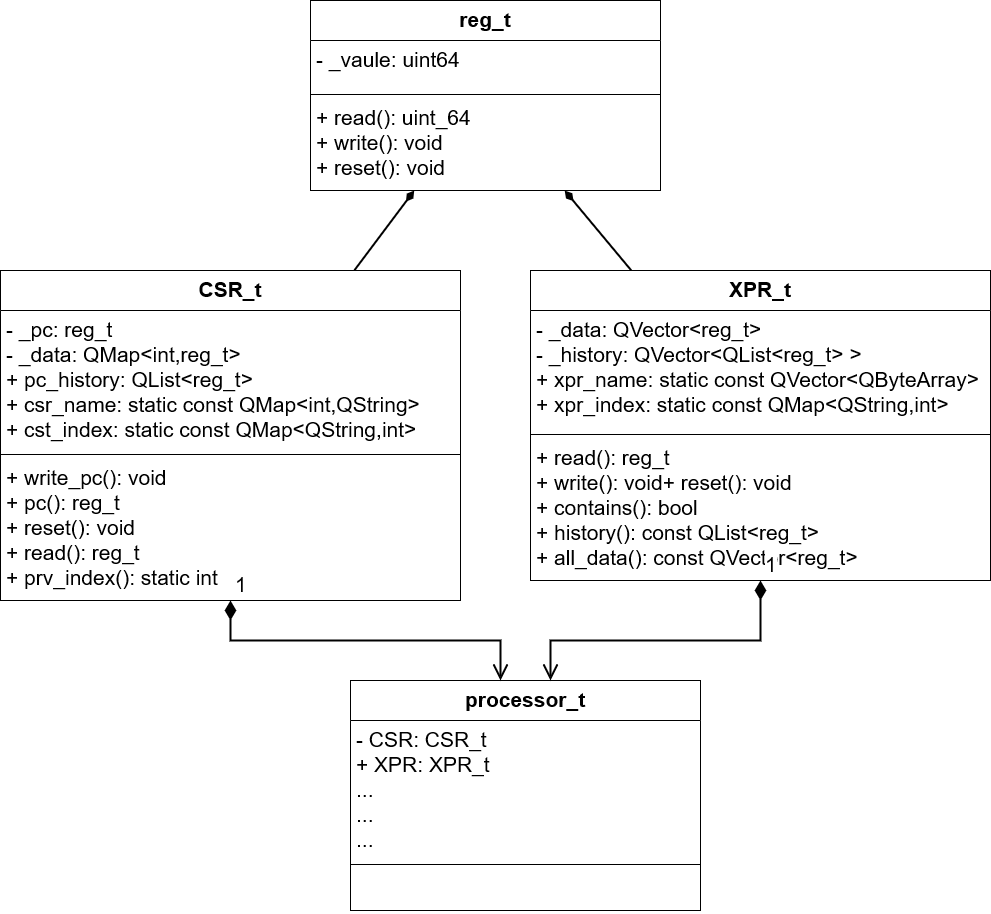

The diagram above was exported from draw.io. Its source (the exported page's mxGraphModel, read from the mxfile embedded in the PNG):
<mxGraphModel dx="1673" dy="2100" grid="1" gridSize="10" guides="1" tooltips="1" connect="1" arrows="1" fold="1" page="1" pageScale="1" pageWidth="827" pageHeight="1169" math="0" shadow="0">
  <root>
    <mxCell id="0" />
    <mxCell id="1" parent="0" />
    <mxCell id="yzrEG1xGDn99eSnnV-s9-1" value="CSR_t" style="swimlane;fontStyle=1;align=center;verticalAlign=top;childLayout=stackLayout;horizontal=1;startSize=40;horizontalStack=0;resizeParent=1;resizeParentMax=0;resizeLast=0;collapsible=1;marginBottom=0;fontSize=21;" vertex="1" parent="1">
      <mxGeometry x="80" y="90" width="460" height="330" as="geometry" />
    </mxCell>
    <mxCell id="yzrEG1xGDn99eSnnV-s9-2" value="- _pc: reg_t&#10;- _data: QMap&lt;int,reg_t&gt;&#10;+ pc_history: QList&lt;reg_t&gt; &#10;+ csr_name: static const QMap&lt;int,QString&gt;&#10;+ cst_index: static const QMap&lt;QString,int&gt;" style="text;strokeColor=none;fillColor=none;align=left;verticalAlign=top;spacingLeft=4;spacingRight=4;overflow=hidden;rotatable=0;points=[[0,0.5],[1,0.5]];portConstraint=eastwest;fontSize=21;" vertex="1" parent="yzrEG1xGDn99eSnnV-s9-1">
      <mxGeometry y="40" width="460" height="140" as="geometry" />
    </mxCell>
    <mxCell id="yzrEG1xGDn99eSnnV-s9-3" value="" style="line;strokeWidth=1;fillColor=none;align=left;verticalAlign=middle;spacingTop=-1;spacingLeft=3;spacingRight=3;rotatable=0;labelPosition=right;points=[];portConstraint=eastwest;fontSize=21;" vertex="1" parent="yzrEG1xGDn99eSnnV-s9-1">
      <mxGeometry y="180" width="460" height="8" as="geometry" />
    </mxCell>
    <mxCell id="yzrEG1xGDn99eSnnV-s9-4" value="+ write_pc(): void&#10;+ pc(): reg_t&#10;+ reset(): void&#10;+ read(): reg_t&#10;+ prv_index(): static int" style="text;strokeColor=none;fillColor=none;align=left;verticalAlign=top;spacingLeft=4;spacingRight=4;overflow=hidden;rotatable=0;points=[[0,0.5],[1,0.5]];portConstraint=eastwest;fontSize=21;" vertex="1" parent="yzrEG1xGDn99eSnnV-s9-1">
      <mxGeometry y="188" width="460" height="142" as="geometry" />
    </mxCell>
    <mxCell id="yzrEG1xGDn99eSnnV-s9-5" value="XPR_t" style="swimlane;fontStyle=1;align=center;verticalAlign=top;childLayout=stackLayout;horizontal=1;startSize=40;horizontalStack=0;resizeParent=1;resizeParentMax=0;resizeLast=0;collapsible=1;marginBottom=0;fontSize=21;" vertex="1" parent="1">
      <mxGeometry x="610" y="90" width="460" height="310" as="geometry" />
    </mxCell>
    <mxCell id="yzrEG1xGDn99eSnnV-s9-6" value="- _data: QVector&lt;reg_t&gt;&#10;- _history: QVector&lt;QList&lt;reg_t&gt; &gt; &#10;+ xpr_name: static const QVector&lt;QByteArray&gt;&#10;+ xpr_index: static const QMap&lt;QString,int&gt;" style="text;strokeColor=none;fillColor=none;align=left;verticalAlign=top;spacingLeft=4;spacingRight=4;overflow=hidden;rotatable=0;points=[[0,0.5],[1,0.5]];portConstraint=eastwest;fontSize=21;" vertex="1" parent="yzrEG1xGDn99eSnnV-s9-5">
      <mxGeometry y="40" width="460" height="120" as="geometry" />
    </mxCell>
    <mxCell id="yzrEG1xGDn99eSnnV-s9-7" value="" style="line;strokeWidth=1;fillColor=none;align=left;verticalAlign=middle;spacingTop=-1;spacingLeft=3;spacingRight=3;rotatable=0;labelPosition=right;points=[];portConstraint=eastwest;fontSize=21;" vertex="1" parent="yzrEG1xGDn99eSnnV-s9-5">
      <mxGeometry y="160" width="460" height="8" as="geometry" />
    </mxCell>
    <mxCell id="yzrEG1xGDn99eSnnV-s9-8" value="+ read(): reg_t&#10;+ write(): void+ reset(): void&#10;+ contains(): bool&#10;+ history(): const QList&lt;reg_t&gt;&#10;+ all_data(): const QVector&lt;reg_t&gt;&#10;" style="text;strokeColor=none;fillColor=none;align=left;verticalAlign=top;spacingLeft=4;spacingRight=4;overflow=hidden;rotatable=0;points=[[0,0.5],[1,0.5]];portConstraint=eastwest;fontSize=21;" vertex="1" parent="yzrEG1xGDn99eSnnV-s9-5">
      <mxGeometry y="168" width="460" height="142" as="geometry" />
    </mxCell>
    <mxCell id="yzrEG1xGDn99eSnnV-s9-9" value="reg_t" style="swimlane;fontStyle=1;align=center;verticalAlign=top;childLayout=stackLayout;horizontal=1;startSize=40;horizontalStack=0;resizeParent=1;resizeParentMax=0;resizeLast=0;collapsible=1;marginBottom=0;fontSize=21;" vertex="1" parent="1">
      <mxGeometry x="390" y="-180" width="350" height="190" as="geometry" />
    </mxCell>
    <mxCell id="yzrEG1xGDn99eSnnV-s9-10" value="- _vaule: uint64" style="text;strokeColor=none;fillColor=none;align=left;verticalAlign=top;spacingLeft=4;spacingRight=4;overflow=hidden;rotatable=0;points=[[0,0.5],[1,0.5]];portConstraint=eastwest;fontSize=21;" vertex="1" parent="yzrEG1xGDn99eSnnV-s9-9">
      <mxGeometry y="40" width="350" height="50" as="geometry" />
    </mxCell>
    <mxCell id="yzrEG1xGDn99eSnnV-s9-11" value="" style="line;strokeWidth=1;fillColor=none;align=left;verticalAlign=middle;spacingTop=-1;spacingLeft=3;spacingRight=3;rotatable=0;labelPosition=right;points=[];portConstraint=eastwest;fontSize=21;" vertex="1" parent="yzrEG1xGDn99eSnnV-s9-9">
      <mxGeometry y="90" width="350" height="8" as="geometry" />
    </mxCell>
    <mxCell id="yzrEG1xGDn99eSnnV-s9-12" value="+ read(): uint_64&#10;+ write(): void&#10;+ reset(): void&#10;" style="text;strokeColor=none;fillColor=none;align=left;verticalAlign=top;spacingLeft=4;spacingRight=4;overflow=hidden;rotatable=0;points=[[0,0.5],[1,0.5]];portConstraint=eastwest;fontSize=21;" vertex="1" parent="yzrEG1xGDn99eSnnV-s9-9">
      <mxGeometry y="98" width="350" height="92" as="geometry" />
    </mxCell>
    <mxCell id="yzrEG1xGDn99eSnnV-s9-16" value="processor_t" style="swimlane;fontStyle=1;align=center;verticalAlign=top;childLayout=stackLayout;horizontal=1;startSize=40;horizontalStack=0;resizeParent=1;resizeParentMax=0;resizeLast=0;collapsible=1;marginBottom=0;fontSize=21;" vertex="1" parent="1">
      <mxGeometry x="430" y="500" width="350" height="230" as="geometry" />
    </mxCell>
    <mxCell id="yzrEG1xGDn99eSnnV-s9-17" value="- CSR: CSR_t&#10;+ XPR: XPR_t&#10;...&#10;...&#10;...&#10;" style="text;strokeColor=none;fillColor=none;align=left;verticalAlign=top;spacingLeft=4;spacingRight=4;overflow=hidden;rotatable=0;points=[[0,0.5],[1,0.5]];portConstraint=eastwest;fontSize=21;" vertex="1" parent="yzrEG1xGDn99eSnnV-s9-16">
      <mxGeometry y="40" width="350" height="140" as="geometry" />
    </mxCell>
    <mxCell id="yzrEG1xGDn99eSnnV-s9-18" value="" style="line;strokeWidth=1;fillColor=none;align=left;verticalAlign=middle;spacingTop=-1;spacingLeft=3;spacingRight=3;rotatable=0;labelPosition=right;points=[];portConstraint=eastwest;fontSize=21;" vertex="1" parent="yzrEG1xGDn99eSnnV-s9-16">
      <mxGeometry y="180" width="350" height="8" as="geometry" />
    </mxCell>
    <mxCell id="yzrEG1xGDn99eSnnV-s9-19" value="&#10;&#10;" style="text;strokeColor=none;fillColor=none;align=left;verticalAlign=top;spacingLeft=4;spacingRight=4;overflow=hidden;rotatable=0;points=[[0,0.5],[1,0.5]];portConstraint=eastwest;fontSize=21;" vertex="1" parent="yzrEG1xGDn99eSnnV-s9-16">
      <mxGeometry y="188" width="350" height="42" as="geometry" />
    </mxCell>
    <mxCell id="yzrEG1xGDn99eSnnV-s9-20" value="" style="endArrow=none;startArrow=diamondThin;endFill=0;startFill=1;html=1;verticalAlign=bottom;labelBackgroundColor=none;strokeWidth=2;startSize=8;endSize=8;rounded=0;fontSize=21;" edge="1" parent="1" source="yzrEG1xGDn99eSnnV-s9-9" target="yzrEG1xGDn99eSnnV-s9-1">
      <mxGeometry width="160" relative="1" as="geometry">
        <mxPoint x="700" y="50" as="sourcePoint" />
        <mxPoint x="860" y="50" as="targetPoint" />
      </mxGeometry>
    </mxCell>
    <mxCell id="yzrEG1xGDn99eSnnV-s9-21" value="" style="endArrow=none;startArrow=diamondThin;endFill=0;startFill=1;html=1;verticalAlign=bottom;labelBackgroundColor=none;strokeWidth=2;startSize=8;endSize=8;rounded=0;fontSize=21;" edge="1" parent="1" source="yzrEG1xGDn99eSnnV-s9-9" target="yzrEG1xGDn99eSnnV-s9-5">
      <mxGeometry width="160" relative="1" as="geometry">
        <mxPoint x="532.7375000000002" y="-40" as="sourcePoint" />
        <mxPoint x="435.0875000000001" y="100" as="targetPoint" />
      </mxGeometry>
    </mxCell>
    <mxCell id="yzrEG1xGDn99eSnnV-s9-22" value="1" style="endArrow=open;html=1;endSize=12;startArrow=diamondThin;startSize=14;startFill=1;edgeStyle=orthogonalEdgeStyle;align=left;verticalAlign=bottom;rounded=0;fontSize=21;strokeWidth=2;" edge="1" parent="1" source="yzrEG1xGDn99eSnnV-s9-1" target="yzrEG1xGDn99eSnnV-s9-16">
      <mxGeometry x="-1" y="3" relative="1" as="geometry">
        <mxPoint x="700" y="400" as="sourcePoint" />
        <mxPoint x="860" y="400" as="targetPoint" />
        <Array as="points">
          <mxPoint x="310" y="460" />
          <mxPoint x="580" y="460" />
        </Array>
      </mxGeometry>
    </mxCell>
    <mxCell id="yzrEG1xGDn99eSnnV-s9-23" value="1" style="endArrow=open;html=1;endSize=12;startArrow=diamondThin;startSize=14;startFill=1;edgeStyle=orthogonalEdgeStyle;align=left;verticalAlign=bottom;rounded=0;fontSize=21;strokeWidth=2;" edge="1" parent="1" source="yzrEG1xGDn99eSnnV-s9-5" target="yzrEG1xGDn99eSnnV-s9-16">
      <mxGeometry x="-1" y="3" relative="1" as="geometry">
        <mxPoint x="700" y="400" as="sourcePoint" />
        <mxPoint x="860" y="400" as="targetPoint" />
        <Array as="points">
          <mxPoint x="840" y="460" />
          <mxPoint x="630" y="460" />
        </Array>
      </mxGeometry>
    </mxCell>
  </root>
</mxGraphModel>